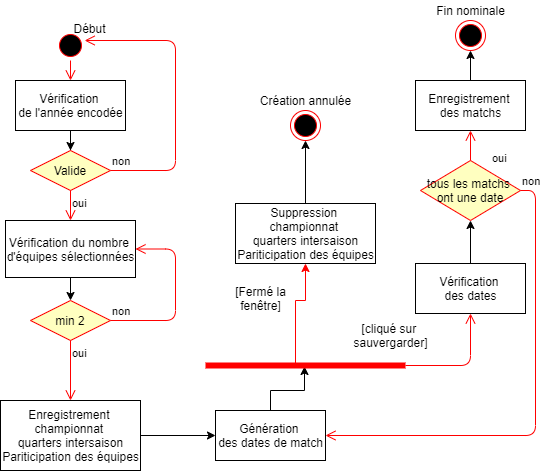

The diagram above was exported from draw.io. Its source (the exported page's mxGraphModel, read from the mxfile embedded in the PNG):
<mxGraphModel dx="1422" dy="822" grid="1" gridSize="10" guides="1" tooltips="1" connect="1" arrows="1" fold="1" page="1" pageScale="1" pageWidth="1169" pageHeight="826" background="#ffffff" math="0" shadow="0">
  <root>
    <mxCell id="0" />
    <mxCell id="1" parent="0" />
    <mxCell id="s9ewsInBArS9EDtqUuH1-41" value="" style="ellipse;html=1;shape=startState;fillColor=#000000;strokeColor=#ff0000;" vertex="1" parent="1">
      <mxGeometry x="460" y="130" width="30" height="30" as="geometry" />
    </mxCell>
    <mxCell id="s9ewsInBArS9EDtqUuH1-42" value="" style="edgeStyle=orthogonalEdgeStyle;html=1;verticalAlign=bottom;endArrow=open;endSize=8;strokeColor=#ff0000;" edge="1" source="s9ewsInBArS9EDtqUuH1-41" parent="1">
      <mxGeometry relative="1" as="geometry">
        <mxPoint x="475" y="180" as="targetPoint" />
      </mxGeometry>
    </mxCell>
    <mxCell id="s9ewsInBArS9EDtqUuH1-47" style="edgeStyle=orthogonalEdgeStyle;rounded=0;orthogonalLoop=1;jettySize=auto;html=1;entryX=0.5;entryY=0;entryDx=0;entryDy=0;" edge="1" parent="1" source="s9ewsInBArS9EDtqUuH1-43" target="s9ewsInBArS9EDtqUuH1-44">
      <mxGeometry relative="1" as="geometry" />
    </mxCell>
    <mxCell id="s9ewsInBArS9EDtqUuH1-43" value="Vérification &lt;br&gt;de l'année encodée" style="html=1;" vertex="1" parent="1">
      <mxGeometry x="420" y="180" width="110" height="50" as="geometry" />
    </mxCell>
    <mxCell id="s9ewsInBArS9EDtqUuH1-44" value="Valide" style="rhombus;whiteSpace=wrap;html=1;fillColor=#ffffc0;strokeColor=#ff0000;" vertex="1" parent="1">
      <mxGeometry x="435" y="250" width="80" height="40" as="geometry" />
    </mxCell>
    <mxCell id="s9ewsInBArS9EDtqUuH1-45" value="non" style="edgeStyle=orthogonalEdgeStyle;html=1;align=left;verticalAlign=bottom;endArrow=open;endSize=8;strokeColor=#ff0000;exitX=1;exitY=0.5;exitDx=0;exitDy=0;" edge="1" source="s9ewsInBArS9EDtqUuH1-44" parent="1" target="s9ewsInBArS9EDtqUuH1-41">
      <mxGeometry x="-1" relative="1" as="geometry">
        <mxPoint x="630" y="220" as="targetPoint" />
        <Array as="points">
          <mxPoint x="580" y="270" />
          <mxPoint x="580" y="140" />
        </Array>
      </mxGeometry>
    </mxCell>
    <mxCell id="s9ewsInBArS9EDtqUuH1-46" value="oui" style="edgeStyle=orthogonalEdgeStyle;html=1;align=left;verticalAlign=top;endArrow=open;endSize=8;strokeColor=#ff0000;entryX=0.5;entryY=0;entryDx=0;entryDy=0;" edge="1" source="s9ewsInBArS9EDtqUuH1-44" parent="1" target="s9ewsInBArS9EDtqUuH1-48">
      <mxGeometry x="-1" relative="1" as="geometry">
        <mxPoint x="475" y="350" as="targetPoint" />
      </mxGeometry>
    </mxCell>
    <mxCell id="s9ewsInBArS9EDtqUuH1-55" style="edgeStyle=orthogonalEdgeStyle;rounded=0;orthogonalLoop=1;jettySize=auto;html=1;" edge="1" parent="1" source="s9ewsInBArS9EDtqUuH1-48" target="s9ewsInBArS9EDtqUuH1-52">
      <mxGeometry relative="1" as="geometry" />
    </mxCell>
    <mxCell id="s9ewsInBArS9EDtqUuH1-48" value="Vérification du nombre &lt;br&gt;d'équipes sélectionnées" style="html=1;" vertex="1" parent="1">
      <mxGeometry x="410" y="320" width="130" height="57" as="geometry" />
    </mxCell>
    <mxCell id="s9ewsInBArS9EDtqUuH1-52" value="min 2" style="rhombus;whiteSpace=wrap;html=1;fillColor=#ffffc0;strokeColor=#ff0000;" vertex="1" parent="1">
      <mxGeometry x="435" y="400" width="80" height="40" as="geometry" />
    </mxCell>
    <mxCell id="s9ewsInBArS9EDtqUuH1-53" value="non" style="edgeStyle=orthogonalEdgeStyle;html=1;align=left;verticalAlign=bottom;endArrow=open;endSize=8;strokeColor=#ff0000;entryX=1;entryY=0.5;entryDx=0;entryDy=0;" edge="1" source="s9ewsInBArS9EDtqUuH1-52" parent="1" target="s9ewsInBArS9EDtqUuH1-48">
      <mxGeometry x="-1" relative="1" as="geometry">
        <mxPoint x="615" y="420" as="targetPoint" />
        <Array as="points">
          <mxPoint x="580" y="420" />
          <mxPoint x="580" y="349" />
        </Array>
      </mxGeometry>
    </mxCell>
    <mxCell id="s9ewsInBArS9EDtqUuH1-57" value="oui" style="edgeStyle=orthogonalEdgeStyle;html=1;align=left;verticalAlign=top;endArrow=open;endSize=8;strokeColor=#ff0000;entryX=0.5;entryY=0;entryDx=0;entryDy=0;" edge="1" parent="1" source="s9ewsInBArS9EDtqUuH1-52" target="s9ewsInBArS9EDtqUuH1-75">
      <mxGeometry x="-1" relative="1" as="geometry">
        <mxPoint x="475" y="480" as="targetPoint" />
        <mxPoint x="475" y="440" as="sourcePoint" />
      </mxGeometry>
    </mxCell>
    <mxCell id="s9ewsInBArS9EDtqUuH1-62" style="edgeStyle=orthogonalEdgeStyle;rounded=0;orthogonalLoop=1;jettySize=auto;html=1;entryX=0.495;entryY=0.6;entryDx=0;entryDy=0;entryPerimeter=0;" edge="1" parent="1" source="s9ewsInBArS9EDtqUuH1-58" target="s9ewsInBArS9EDtqUuH1-77">
      <mxGeometry relative="1" as="geometry" />
    </mxCell>
    <mxCell id="s9ewsInBArS9EDtqUuH1-58" value="Génération &lt;br&gt;des dates de match" style="html=1;" vertex="1" parent="1">
      <mxGeometry x="620" y="510" width="110" height="50" as="geometry" />
    </mxCell>
    <mxCell id="s9ewsInBArS9EDtqUuH1-59" value="tous les matchs &lt;br&gt;ont une date" style="rhombus;whiteSpace=wrap;html=1;fillColor=#ffffc0;strokeColor=#ff0000;" vertex="1" parent="1">
      <mxGeometry x="825" y="260" width="100" height="60" as="geometry" />
    </mxCell>
    <mxCell id="s9ewsInBArS9EDtqUuH1-60" value="non" style="edgeStyle=orthogonalEdgeStyle;html=1;align=left;verticalAlign=bottom;endArrow=open;endSize=8;strokeColor=#ff0000;entryX=1;entryY=0.5;entryDx=0;entryDy=0;exitX=1;exitY=0.5;exitDx=0;exitDy=0;" edge="1" source="s9ewsInBArS9EDtqUuH1-59" parent="1" target="s9ewsInBArS9EDtqUuH1-58">
      <mxGeometry x="-1" relative="1" as="geometry">
        <mxPoint x="770" y="500" as="targetPoint" />
        <Array as="points">
          <mxPoint x="940" y="290" />
          <mxPoint x="940" y="535" />
        </Array>
      </mxGeometry>
    </mxCell>
    <mxCell id="s9ewsInBArS9EDtqUuH1-61" value="oui" style="edgeStyle=orthogonalEdgeStyle;html=1;align=left;verticalAlign=top;endArrow=open;endSize=8;strokeColor=#ff0000;exitX=0.5;exitY=0;exitDx=0;exitDy=0;entryX=0.5;entryY=1;entryDx=0;entryDy=0;" edge="1" source="s9ewsInBArS9EDtqUuH1-59" parent="1" target="s9ewsInBArS9EDtqUuH1-72">
      <mxGeometry y="-20" relative="1" as="geometry">
        <mxPoint x="660" y="280" as="targetPoint" />
        <Array as="points" />
        <mxPoint as="offset" />
      </mxGeometry>
    </mxCell>
    <mxCell id="s9ewsInBArS9EDtqUuH1-68" style="edgeStyle=orthogonalEdgeStyle;rounded=0;orthogonalLoop=1;jettySize=auto;html=1;entryX=0.5;entryY=1;entryDx=0;entryDy=0;" edge="1" parent="1" source="s9ewsInBArS9EDtqUuH1-63" target="s9ewsInBArS9EDtqUuH1-59">
      <mxGeometry relative="1" as="geometry" />
    </mxCell>
    <mxCell id="s9ewsInBArS9EDtqUuH1-63" value="Vérification &lt;br&gt;des dates" style="html=1;" vertex="1" parent="1">
      <mxGeometry x="820" y="363" width="110" height="50" as="geometry" />
    </mxCell>
    <mxCell id="s9ewsInBArS9EDtqUuH1-74" style="edgeStyle=orthogonalEdgeStyle;rounded=0;orthogonalLoop=1;jettySize=auto;html=1;entryX=0.5;entryY=1;entryDx=0;entryDy=0;" edge="1" parent="1" source="s9ewsInBArS9EDtqUuH1-72" target="s9ewsInBArS9EDtqUuH1-73">
      <mxGeometry relative="1" as="geometry" />
    </mxCell>
    <mxCell id="s9ewsInBArS9EDtqUuH1-72" value="Enregistrement &lt;br&gt;des matchs" style="html=1;" vertex="1" parent="1">
      <mxGeometry x="820" y="180" width="110" height="50" as="geometry" />
    </mxCell>
    <mxCell id="s9ewsInBArS9EDtqUuH1-73" value="" style="ellipse;html=1;shape=endState;fillColor=#000000;strokeColor=#ff0000;" vertex="1" parent="1">
      <mxGeometry x="860" y="120" width="30" height="30" as="geometry" />
    </mxCell>
    <mxCell id="s9ewsInBArS9EDtqUuH1-76" style="edgeStyle=orthogonalEdgeStyle;rounded=0;orthogonalLoop=1;jettySize=auto;html=1;entryX=0;entryY=0.5;entryDx=0;entryDy=0;" edge="1" parent="1" source="s9ewsInBArS9EDtqUuH1-75" target="s9ewsInBArS9EDtqUuH1-58">
      <mxGeometry relative="1" as="geometry" />
    </mxCell>
    <mxCell id="s9ewsInBArS9EDtqUuH1-75" value="Enregistrement &lt;br&gt;championnat &lt;br&gt;quarters intersaison&lt;br&gt;Pariticipation des équipes" style="html=1;" vertex="1" parent="1">
      <mxGeometry x="405" y="500" width="140" height="70" as="geometry" />
    </mxCell>
    <mxCell id="s9ewsInBArS9EDtqUuH1-79" style="edgeStyle=orthogonalEdgeStyle;rounded=0;orthogonalLoop=1;jettySize=auto;html=1;exitX=0.25;exitY=0.5;exitDx=0;exitDy=0;exitPerimeter=0;fillColor=#f8cecc;strokeColor=#FF0000;entryX=0.5;entryY=1;entryDx=0;entryDy=0;" edge="1" parent="1" source="s9ewsInBArS9EDtqUuH1-77" target="s9ewsInBArS9EDtqUuH1-84">
      <mxGeometry relative="1" as="geometry">
        <mxPoint x="740" y="420" as="targetPoint" />
        <Array as="points">
          <mxPoint x="700" y="465" />
          <mxPoint x="700" y="400" />
          <mxPoint x="710" y="400" />
        </Array>
      </mxGeometry>
    </mxCell>
    <mxCell id="s9ewsInBArS9EDtqUuH1-78" value="" style="edgeStyle=orthogonalEdgeStyle;html=1;verticalAlign=bottom;endArrow=open;endSize=8;strokeColor=#ff0000;entryX=0.5;entryY=1;entryDx=0;entryDy=0;" edge="1" source="s9ewsInBArS9EDtqUuH1-77" parent="1" target="s9ewsInBArS9EDtqUuH1-63">
      <mxGeometry relative="1" as="geometry">
        <mxPoint x="690" y="493" as="targetPoint" />
        <mxPoint x="720" y="465" as="sourcePoint" />
        <Array as="points">
          <mxPoint x="875" y="465" />
        </Array>
      </mxGeometry>
    </mxCell>
    <mxCell id="s9ewsInBArS9EDtqUuH1-81" value="[cliqué sur &lt;br&gt;sauvergarder]" style="text;html=1;align=center;verticalAlign=middle;resizable=0;points=[];autosize=1;" vertex="1" parent="1">
      <mxGeometry x="750" y="420" width="90" height="30" as="geometry" />
    </mxCell>
    <mxCell id="s9ewsInBArS9EDtqUuH1-82" value="[Fermé la&lt;br&gt;fenêtre]" style="text;html=1;align=center;verticalAlign=middle;resizable=0;points=[];autosize=1;" vertex="1" parent="1">
      <mxGeometry x="630" y="383" width="70" height="30" as="geometry" />
    </mxCell>
    <mxCell id="s9ewsInBArS9EDtqUuH1-86" style="edgeStyle=orthogonalEdgeStyle;rounded=0;orthogonalLoop=1;jettySize=auto;html=1;strokeColor=#000000;exitX=0.5;exitY=0;exitDx=0;exitDy=0;entryX=0.5;entryY=1;entryDx=0;entryDy=0;" edge="1" parent="1" source="s9ewsInBArS9EDtqUuH1-84" target="s9ewsInBArS9EDtqUuH1-89">
      <mxGeometry relative="1" as="geometry">
        <Array as="points" />
      </mxGeometry>
    </mxCell>
    <mxCell id="s9ewsInBArS9EDtqUuH1-84" value="Suppression&amp;nbsp;&lt;br&gt;championnat&amp;nbsp;&lt;br&gt;quarters intersaison&lt;br&gt;Pariticipation des équipes" style="html=1;" vertex="1" parent="1">
      <mxGeometry x="640" y="303" width="140" height="60" as="geometry" />
    </mxCell>
    <mxCell id="s9ewsInBArS9EDtqUuH1-77" value="" style="shape=line;html=1;strokeWidth=6;strokeColor=#ff0000;" vertex="1" parent="1">
      <mxGeometry x="610" y="460" width="200" height="10" as="geometry" />
    </mxCell>
    <mxCell id="s9ewsInBArS9EDtqUuH1-89" value="" style="ellipse;html=1;shape=endState;fillColor=#000000;strokeColor=#ff0000;" vertex="1" parent="1">
      <mxGeometry x="695" y="210" width="30" height="30" as="geometry" />
    </mxCell>
    <mxCell id="s9ewsInBArS9EDtqUuH1-92" value="Création annulée" style="text;html=1;align=center;verticalAlign=middle;resizable=0;points=[];autosize=1;" vertex="1" parent="1">
      <mxGeometry x="655" y="190" width="110" height="20" as="geometry" />
    </mxCell>
    <mxCell id="s9ewsInBArS9EDtqUuH1-93" value="Fin nominale" style="text;html=1;align=center;verticalAlign=middle;resizable=0;points=[];autosize=1;" vertex="1" parent="1">
      <mxGeometry x="835" y="100" width="80" height="20" as="geometry" />
    </mxCell>
    <mxCell id="s9ewsInBArS9EDtqUuH1-94" value="Début" style="text;html=1;align=center;verticalAlign=middle;resizable=0;points=[];autosize=1;" vertex="1" parent="1">
      <mxGeometry x="469" y="118" width="50" height="20" as="geometry" />
    </mxCell>
  </root>
</mxGraphModel>